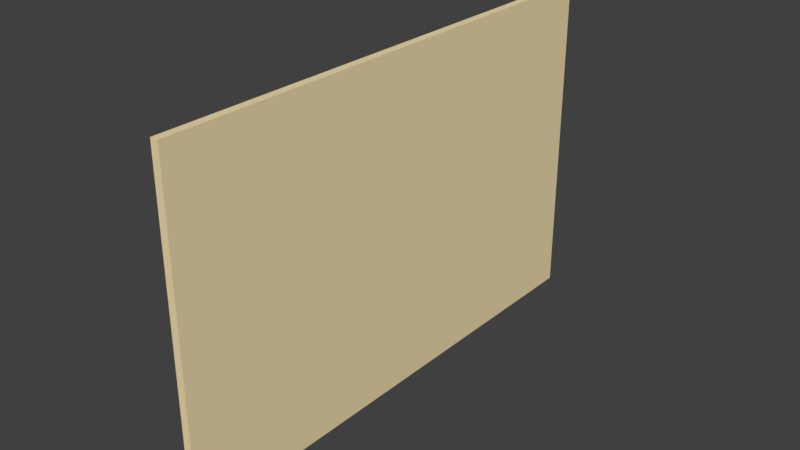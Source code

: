 # Source: SM_Pinboard_001.blend  (saved by Blender 2.80.37; exported with 4.5.12 LTS)
import bpy
from mathutils import Matrix  # noqa: F401  (used for matrix-valued properties, if any)

bpy.ops.wm.read_factory_settings(use_empty=True)
scene = bpy.context.scene
scene.name = 'Scene'

# ---- collections
col_collection_1 = bpy.data.collections.new('Collection 1'); scene.collection.children.link(col_collection_1)

# ---- materials (node trees are filled in below, after node groups)
mat_material = bpy.data.materials.new('Material')
mat_material.alpha_threshold = 0.0
mat_material.use_transparent_shadow = False
mat_material.diffuse_color = (0.8829, 0.7358, 0.4306, 1.0)
mat_material.roughness = 0.5
mat_material.line_color = (0.0, 0.0, 0.0, 1.0)
mat_material_001 = bpy.data.materials.new('Material.001')
mat_material_001.alpha_threshold = 0.0
mat_material_001.use_transparent_shadow = False
mat_material_001.diffuse_color = (0.6152, 0.3095, 0.1487, 1.0)
mat_material_001.roughness = 0.5

# ---- material node trees

# ---- world
world_world = bpy.data.worlds.new('World'); scene.world = world_world
world_world.color = (0.05088, 0.05088, 0.05088)
world_world.use_sun_shadow = False
world_world.sun_shadow_jitter_overblur = 0.0
world_world.cycles.sampling_method = 'MANUAL'

# ---- meshes
me_cube = bpy.data.meshes.new('Cube')
me_cube.from_pydata([(1.0, 1.0, -1.0), (1.0, -1.0, -1.0), (-1.0, -0.9596, -0.937), (-1.0, 0.9596, -0.937), (1.0, 1.0, 1.0), (1.0, -1.0, 1.0), (-1.0, -0.9596, 0.937), (-1.0, 0.9596, 0.937), (-1.0, -1.0, -1.0), (-1.0, 1.0, -1.0), (-1.0, -1.0, 1.0), (-1.0, 1.0, 1.0), (-0.3306, -0.9596, -0.937), (-0.3306, 0.9596, -0.937), (-0.3306, -0.9596, 0.937), (-0.3306, 0.9596, 0.937)], [], [(0, 1, 8, 9), (4, 11, 10, 5), (0, 4, 5, 1), (1, 5, 10, 8), (6, 7, 15, 14), (4, 0, 9, 11), (2, 3, 9, 8), (6, 2, 8, 10), (3, 7, 11, 9), (7, 6, 10, 11), (12, 14, 15, 13), (2, 6, 14, 12), (7, 3, 13, 15), (3, 2, 12, 13)])
me_cube.polygons.foreach_set('material_index', [0, 0, 0, 0, 0, 0, 0, 0, 0, 0, 1, 0, 0, 0])
me_cube.materials.append(mat_material)
me_cube.materials.append(mat_material_001)
me_cube.use_remesh_preserve_volume = False
me_cube.use_remesh_preserve_attributes = False
me_cube.use_mirror_vertex_groups = False
me_cube.update()

# ---- objects
ob_pinboard = bpy.data.objects.new('Pinboard', me_cube)

# ---- transforms, parenting, visibility, modifiers, constraints
ob_pinboard.location = (0.0, 0.0, 0.0)
ob_pinboard.scale = (0.005, 0.325, 0.21)
ob_pinboard.lock_rotations_4d = False
ob_pinboard.empty_display_type = 'ARROWS'
ob_pinboard.lineart.crease_threshold = 0.0

# ---- collection membership
col_collection_1.objects.link(ob_pinboard)

# ---- scene / render settings (as saved in the file)
scene.frame_start = 1; scene.frame_end = 250; scene.frame_set(1)
scene.render.engine = 'BLENDER_EEVEE_NEXT'
scene.render.resolution_percentage = 50
scene.render.dither_intensity = 0.0
scene.render.motion_blur_shutter = 1.0
scene.cycles.use_denoising = False
scene.cycles.samples = 128
scene.cycles.sampling_pattern = 'TABULATED_SOBOL'
scene.cycles.use_adaptive_sampling = False
scene.cycles.use_light_tree = False
scene.cycles.blur_glossy = 0.0
scene.cycles.sample_clamp_indirect = 0.0
scene.view_settings.view_transform = 'Standard'
bpy.context.view_layer.update()

# ---- added for rendering (the .blend has no active camera and no usable light): camera, sun
cam_auto = bpy.data.cameras.new('AutoCamera')
cam_auto.lens = 50.0
cam_auto.sensor_width = 36.0
cam_auto.clip_end = 1000.0
ob_auto_camera = bpy.data.objects.new('AutoCamera', cam_auto)
scene.collection.objects.link(ob_auto_camera)
ob_auto_camera.location = (0.716078, -0.859294, 0.572863)
ob_auto_camera.rotation_euler = (1.09748, -7.21219e-08, 0.694738)
scene.camera = ob_auto_camera
light_auto_sun = bpy.data.lights.new('AutoSun', 'SUN')
light_auto_sun.energy = 3.0
light_auto_sun.angle = 0.0523599
ob_auto_sun = bpy.data.objects.new('AutoSun', light_auto_sun)
scene.collection.objects.link(ob_auto_sun)
ob_auto_sun.rotation_euler = (0.872665, 0.174533, 0.523599)
bpy.context.view_layer.update()
